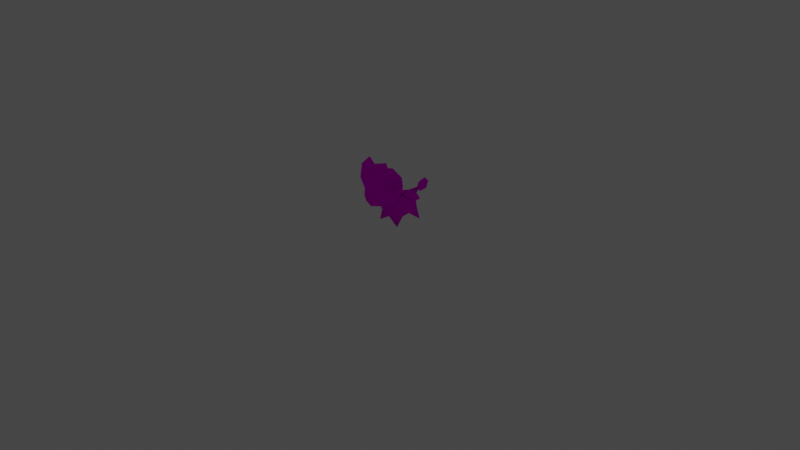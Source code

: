 # Source: rumble-jangmoo.blend  (saved by Blender 3.6.11; exported with 4.5.12 LTS)
import bpy
from mathutils import Matrix  # noqa: F401  (used for matrix-valued properties, if any)

bpy.ops.wm.read_factory_settings(use_empty=True)
scene = bpy.context.scene
scene.name = 'Scene'

# ---- collections
col_collection = bpy.data.collections.new('Collection'); scene.collection.children.link(col_collection)

# ---- images (referenced by path relative to the original .blend; pixels are not part of the script)
import os
ASSET_DIR = os.environ.get("B2B_ASSET_DIR", "")  # directory of the original .blend (textures are referenced by path, not embedded)
HERE = os.path.dirname(os.path.abspath(__file__))  # packed textures are extracted next to this script under _unpacked/

def load_image(name, relpath, width, height, colorspace="sRGB"):
    """Load a texture the original file referenced (path relative to the .blend, or extracted next to this script)."""
    p = next((c for c in (os.path.join(HERE, relpath), os.path.join(ASSET_DIR, relpath)) if relpath and os.path.exists(c)), "")
    if p:
        img = bpy.data.images.load(p, check_existing=True)
        img.name = name
    else:  # same state as the original file: an image datablock whose file is absent (Cycles renders it pink)
        img = bpy.data.images.new(name, width, height)
        img.source = "FILE"
        img.filepath = "//" + (relpath or name)
    img.colorspace_settings.name = colorspace
    return img
img_pii_zyarako_body_c_png = load_image('Pii_ZYARAKO_body_C.png', 'Pii_ZYARAKO_body_C.png', 1024, 1024, 'sRGB')
img_pii_zyarako_eye_c_png = load_image('Pii_ZYARAKO_eye_C.png', 'Pii_ZYARAKO_eye_C.png', 1024, 1024, 'sRGB')

# ---- materials (node trees are filled in below, after node groups)
mat_pii_zyarako_body = bpy.data.materials.new('Pii_ZYARAKO_body')
mat_pii_zyarako_body.surface_render_method = 'BLENDED'
mat_pii_zyarako_body.blend_method = 'BLEND'
mat_pii_zyarako_body.use_transparency_overlap = False
mat_pii_zyarako_body.show_transparent_back = False
mat_pii_zyarako_body.use_transparent_shadow = False
mat_pii_zyarako_body.diffuse_color = (0.942, 0.942, 0.942, 1.0)
mat_pii_zyarako_body.roughness = 0.5528
mat_pii_zyarako_body.specular_intensity = 1.0
mat_pii_zyarako_body.metallic = 1.0
mat_pii_zyarako_eye = bpy.data.materials.new('Pii_ZYARAKO_eye')
mat_pii_zyarako_eye.surface_render_method = 'BLENDED'
mat_pii_zyarako_eye.blend_method = 'BLEND'
mat_pii_zyarako_eye.use_transparency_overlap = False
mat_pii_zyarako_eye.show_transparent_back = False
mat_pii_zyarako_eye.use_transparent_shadow = False
mat_pii_zyarako_eye.diffuse_color = (0.942, 0.942, 0.942, 1.0)
mat_pii_zyarako_eye.roughness = 0.5528
mat_pii_zyarako_eye.specular_intensity = 1.0
mat_pii_zyarako_eye.metallic = 1.0
mat_material = bpy.data.materials.new('Material')
mat_material.alpha_threshold = 0.0
mat_material.use_transparent_shadow = False
mat_material.roughness = 0.5
mat_material.line_color = (0.0, 0.0, 0.0, 1.0)

# ---- material node trees
mat_pii_zyarako_body.use_nodes = True; mat_pii_zyarako_body.node_tree.nodes.clear()
_N = mat_pii_zyarako_body.node_tree.nodes; _L = mat_pii_zyarako_body.node_tree.links
n0 = _N.new('ShaderNodeBsdfPrincipled'); n0.name = 'Principled BSDF'; n0.location = (10, 300)
n0.distribution = 'GGX'
n0.subsurface_method = 'RANDOM_WALK_SKIN'
n0.inputs[2].default_value = 0.0
n0.inputs[3].default_value = 1.45
n0.inputs[13].default_value = 0.0
n0.inputs[27].default_value = (0.0, 0.0, 0.0, 1.0)
n0.inputs[28].default_value = 1.0
n1 = _N.new('ShaderNodeTexImage'); n1.name = 'Image Texture'; n1.location = (-300, 600)
n1.image = img_pii_zyarako_body_c_png
n1.interpolation = 'Closest'
n1.extension = 'MIRROR'
n2 = _N.new('ShaderNodeOutputMaterial'); n2.name = 'Material Output'; n2.location = (300, 300)
_L.new(n0.outputs[0], n2.inputs[0])
_L.new(n1.outputs[0], n0.inputs[0])
n2.is_active_output = True
mat_pii_zyarako_eye.use_nodes = True; mat_pii_zyarako_eye.node_tree.nodes.clear()
_N = mat_pii_zyarako_eye.node_tree.nodes; _L = mat_pii_zyarako_eye.node_tree.links
n0 = _N.new('ShaderNodeBsdfPrincipled'); n0.name = 'Principled BSDF'; n0.location = (10, 300)
n0.distribution = 'GGX'
n0.subsurface_method = 'RANDOM_WALK_SKIN'
n0.inputs[2].default_value = 0.0
n0.inputs[3].default_value = 1.45
n0.inputs[13].default_value = 0.0
n0.inputs[27].default_value = (0.0, 0.0, 0.0, 1.0)
n0.inputs[28].default_value = 1.0
n1 = _N.new('ShaderNodeTexImage'); n1.name = 'Image Texture'; n1.location = (-300, 600)
n1.image = img_pii_zyarako_eye_c_png
n1.interpolation = 'Closest'
n1.extension = 'MIRROR'
n2 = _N.new('ShaderNodeOutputMaterial'); n2.name = 'Material Output'; n2.location = (300, 300)
_L.new(n0.outputs[0], n2.inputs[0])
_L.new(n1.outputs[0], n0.inputs[0])
n2.is_active_output = True
mat_material.use_nodes = True; mat_material.node_tree.nodes.clear()
_N = mat_material.node_tree.nodes; _L = mat_material.node_tree.links
n0 = _N.new('ShaderNodeOutputMaterial'); n0.name = 'Material Output'; n0.location = (300, 300)
n1 = _N.new('ShaderNodeBsdfPrincipled'); n1.name = 'Principled BSDF'; n1.location = (10, 300)
n1.distribution = 'GGX'
n1.subsurface_method = 'RANDOM_WALK_SKIN'
n1.inputs[3].default_value = 1.45
n1.inputs[27].default_value = (0.0, 0.0, 0.0, 1.0)
n1.inputs[28].default_value = 1.0
_L.new(n1.outputs[0], n0.inputs[0])
n0.is_active_output = True

# ---- world
world_world = bpy.data.worlds.new('World'); scene.world = world_world
world_world.use_nodes = True; world_world.node_tree.nodes.clear()
_N = world_world.node_tree.nodes; _L = world_world.node_tree.links
n0 = _N.new('ShaderNodeOutputWorld'); n0.name = 'World Output'; n0.location = (300, 300)
n1 = _N.new('ShaderNodeBackground'); n1.name = 'Background'; n1.location = (10, 300)
n1.inputs[0].default_value = (0.05088, 0.05088, 0.05088, 1.0)
_L.new(n1.outputs[0], n0.inputs[0])
n0.is_active_output = True
world_world.color = (0.05088, 0.05088, 0.05088)
world_world.use_sun_shadow = False
world_world.sun_shadow_jitter_overblur = 0.0

# ---- cameras
cam_camera = bpy.data.cameras.new('Camera')
cam_camera.clip_end = 100.0
cam_camera.ortho_scale = 7.314

# ---- lights
light_light = bpy.data.lights.new('Light', 'POINT')
light_light.transmission_factor = 0.0
light_light.energy = 1000.0
light_light.shadow_soft_size = 0.1
light_light.shadow_maximum_resolution = 0.006
light_light.use_absolute_resolution = True

# ---- meshes
me_merged_001 = bpy.data.meshes.new('merged.001')
me_merged_001.from_pydata([(0.1239, 0.5714, 0.1481), (0.07655, 0.4911, 0.03703), (0.1828, 0.4616, 0.1216), (0.1239, 0.3592, 0.07406), (0.2004, 0.3579, 0.208), (0.2004, 0.4891, 0.2537), (0.113, 0.2669, 0.1762), (0.1147, 0.2859, 0.3326), (0.0, 0.237, 0.2477), (0.0, 0.2776, 0.09694), (1.51e-09, 0.265, 0.3799), (1.861e-17, 0.3884, 0.02031), (0.0, 0.2776, 0.09694), (1.51e-09, 0.582, 0.08783), (0.0, 0.621, 0.2167), (0.113, 0.5801, 0.2855), (0.07591, 0.4918, 0.3762), (0.0, 0.2776, 0.09694), (0.0, 0.237, 0.2477), (0.0, 0.5647, 0.3515), (0.0, 0.621, 0.2167), (0.0, 0.5647, 0.3515), (0.113, 0.5801, 0.2855), (1.861e-17, 0.4623, 0.4034), (0.0, 0.5647, 0.3515), (0.07655, 0.3653, 0.3979), (0.0, 0.237, 0.2477), (-0.1147, 0.2859, 0.3326), (1.51e-09, 0.265, 0.3799), (-0.113, 0.2669, 0.1762), (-0.2004, 0.3579, 0.208), (-0.1239, 0.3592, 0.07406), (0.0, 0.2776, 0.09694), (-0.1828, 0.4616, 0.1216), (-0.07655, 0.4911, 0.03703), (1.861e-17, 0.3884, 0.02031), (0.0, 0.2776, 0.09694), (-0.1239, 0.5714, 0.1481), (1.51e-09, 0.582, 0.08783), (0.0, 0.621, 0.2167), (-0.2004, 0.4891, 0.2537), (-0.113, 0.5801, 0.2855), (-0.07591, 0.4918, 0.3762), (-0.07655, 0.3653, 0.3979), (1.861e-17, 0.4623, 0.4034), (0.0, 0.5647, 0.3515), (0.0, 0.621, 0.2167), (0.0, 0.5647, 0.3515), (-0.113, 0.5801, 0.2855), (0.0, 0.5647, 0.3515), (0.0, 0.621, 0.2167), (-0.113, 0.5801, 0.2855), (0.07655, 0.3653, 0.3979), (1.51e-09, 0.265, 0.3799), (0.0, 0.3452, 0.4415), (0.1147, 0.2859, 0.3326), (1.861e-17, 0.4623, 0.4034), (1.51e-09, 0.265, 0.3799), (-0.07655, 0.3653, 0.3979), (0.0, 0.3452, 0.4415), (-0.1147, 0.2859, 0.3326), (1.861e-17, 0.4623, 0.4034), (0.0, 0.237, 0.2477), (0.0, 0.2776, 0.09694), (0.07655, 0.4911, 0.03703), (-0.07655, 0.4911, 0.03703), (1.861e-17, 0.3884, 0.02031), (1.51e-09, 0.582, 0.08783), (0.113, 0.5801, 0.2855), (0.0, 0.621, 0.2167), (-2.842e-15, 0.363, 0.4082), (2.897e-08, 0.7011, 0.3254), (-0.02975, 0.4048, 0.4078), (2.897e-08, 0.7011, 0.3254), (-0.1684, 0.5174, 0.3645), (-0.1201, 0.7327, 0.2812), (0.02975, 0.4048, 0.4078), (-0.1993, 0.6422, 0.3162), (-0.1201, 0.7327, 0.2812), (0.02975, 0.4048, 0.4078), (0.1684, 0.5174, 0.3645), (0.1201, 0.7327, 0.2812), (0.1684, 0.5174, 0.3645), (0.1993, 0.6422, 0.3162), (-0.1201, 0.7327, 0.2812), (2.897e-08, 0.5941, 0.3949), (-0.1993, 0.6422, 0.3162), (-0.1684, 0.5174, 0.3645), (-0.02975, 0.4048, 0.4078), (-2.842e-15, 0.363, 0.4082), (2.897e-08, 0.7011, 0.3254), (-2.842e-15, 0.363, 0.4082), (2.897e-08, 0.5941, 0.3949), (0.02975, 0.4048, 0.4078), (0.1684, 0.5174, 0.3645), (0.1993, 0.6422, 0.3162), (0.1201, 0.7327, 0.2812), (2.897e-08, 0.7011, 0.3254), (0.2109, 0.4983, 0.2269), (0.1688, 0.4708, 0.2661), (0.2368, 0.5028, 0.2811), (0.1688, 0.4708, 0.2661), (0.1854, 0.5322, 0.2697), (0.2577, 0.5818, 0.231), (0.1688, 0.4708, 0.2661), (0.2577, 0.5818, 0.231), (0.2577, 0.5818, 0.231), (0.2109, 0.4983, 0.2269), (0.2044, 0.4706, 0.2334), (0.1712, 0.473, 0.2663), (0.2273, 0.4723, 0.2713), (0.2026, 0.5069, 0.2588), (0.2629, 0.5084, 0.2223), (0.2273, 0.4723, 0.2713), (-0.2109, 0.4983, 0.2269), (-0.2368, 0.5028, 0.2811), (-0.1688, 0.4708, 0.2661), (-0.1688, 0.4708, 0.2661), (-0.1854, 0.5322, 0.2697), (-0.2577, 0.5818, 0.231), (-0.1688, 0.4708, 0.2661), (-0.2577, 0.5818, 0.231), (-0.2109, 0.4983, 0.2269), (-0.2577, 0.5818, 0.231), (-0.2044, 0.4706, 0.2334), (-0.2273, 0.4723, 0.2713), (-0.1712, 0.473, 0.2663), (-0.2026, 0.5069, 0.2588), (-0.2629, 0.5084, 0.2223), (-0.2273, 0.4723, 0.2713), (0.0, 0.08539, -0.1464), (0.0, 0.1322, -0.1883), (-0.1386, -4.133e-05, -0.1535), (-0.1274, 0.1454, -0.1225), (-1.92e-24, 0.07601, -0.05329), (-0.1147, 0.09873, -0.03665), (-0.1386, -4.133e-05, -0.1535), (-0.1274, 0.1454, -0.1225), (-0.1147, 0.09873, -0.03665), (-0.1255, -4.133e-05, 0.1481), (-0.1054, 0.1454, 0.1274), (0.0, 0.08499, 0.1483), (-3.839e-24, 0.06662, 0.008526), (-0.1147, 0.08358, 0.06206), (0.0, 0.08499, 0.1483), (-3.839e-24, 0.06662, 0.008526), (0.1255, -4.133e-05, 0.1481), (0.0, 0.08499, 0.1483), (0.0, 0.08499, 0.1483), (0.1054, 0.1454, 0.1274), (-3.839e-24, 0.06662, 0.008526), (0.1147, 0.08358, 0.06206), (0.1147, 0.09873, -0.03665), (-1.92e-24, 0.07601, -0.05329), (0.1255, -4.133e-05, 0.1481), (0.1147, 0.08358, 0.06206), (-0.1255, -4.133e-05, 0.1481), (-0.1147, 0.08358, 0.06206), (-1.92e-24, 0.07601, -0.05329), (-0.1147, 0.09873, -0.03665), (-0.1054, 0.1454, 0.1274), (0.0, 0.1561, 0.1826), (0.0, 0.08499, 0.1483), (-0.1274, 0.1454, -0.1225), (-0.1147, 0.08358, 0.06206), (-0.1147, 0.09873, -0.03665), (-3.839e-24, 0.06662, 0.008526), (-0.1147, 0.09873, -0.03665), (0.0, 0.08499, 0.1483), (0.0, 0.1561, 0.1826), (0.1054, 0.1454, 0.1274), (0.1274, 0.1454, -0.1225), (0.1147, 0.09873, -0.03665), (0.1147, 0.08358, 0.06206), (-3.839e-24, 0.06662, 0.008526), (0.1147, 0.09873, -0.03665), (0.1274, 0.1454, -0.1225), (0.1386, -4.133e-05, -0.1535), (0.1147, 0.09873, -0.03665), (0.1274, 0.1454, -0.1225), (0.0, 0.1322, -0.1883), (0.1386, -4.133e-05, -0.1535), (0.0, 0.08539, -0.1464), (-1.92e-24, 0.07601, -0.05329), (0.1147, 0.09873, -0.03665), (-0.1205, 0.2158, -0.1021), (-0.1274, 0.1454, -0.1225), (-0.06023, 0.245, -0.1652), (0.0, 0.1322, -0.1883), (0.0, 0.2766, -0.2893), (-0.09158, 0.2158, 0.1239), (-0.1054, 0.1454, 0.1274), (0.0, 0.2266, 0.1845), (0.0, 0.1561, 0.1826), (0.0, 0.1322, -0.1883), (0.06023, 0.245, -0.1652), (0.1274, 0.1454, -0.1225), (0.1205, 0.2158, -0.1021), (0.1054, 0.1454, 0.1274), (0.09158, 0.2158, 0.1239), (0.0, 0.1561, 0.1826), (0.0, 0.2266, 0.1845), (-0.1386, -4.133e-05, -0.1535), (-1.92e-24, 0.07601, -0.05329), (0.0, 0.08539, -0.1464), (-1.92e-24, 0.07601, -0.05329), (0.1386, -4.133e-05, -0.1535), (0.0, 0.2766, -0.2893), (0.0, 0.2353, -0.009616), (-0.06023, 0.245, -0.1652), (-0.1205, 0.2158, -0.1021), (-0.09158, 0.2158, 0.1239), (0.0, 0.2814, 0.1646), (0.0, 0.2814, 0.1646), (0.0, 0.2266, 0.1845), (0.0, 0.2266, 0.1845), (0.0, 0.2814, 0.1646), (0.09158, 0.2158, 0.1239), (0.0, 0.2814, 0.1646), (0.0, 0.2353, -0.009616), (0.0, 0.2766, -0.2893), (0.06023, 0.245, -0.1652), (0.1205, 0.2158, -0.1021), (0.09158, 0.2158, 0.1239), (0.0, 0.2979, -0.4095), (0.0, 0.3534, -0.3536), (-0.02276, 0.2802, -0.3246), (0.0, 0.3272, -0.2704), (0.0, 0.2624, -0.2396), (0.0, 0.2154, -0.2938), (0.0, 0.2247, -0.3805), (0.0, 0.2154, -0.2938), (0.02276, 0.2802, -0.3246), (0.0, 0.2247, -0.3805), (0.0, 0.2979, -0.4095), (0.0, 0.3534, -0.3536), (0.0, 0.3272, -0.2704), (0.0, 0.2624, -0.2396), (-0.02496, 0.1902, 0.1878), (5.923e-34, 0.2321, 0.1676), (5.923e-34, 0.2089, 0.2267), (5.923e-34, 0.2321, 0.1676), (0.02496, 0.1902, 0.1878), (5.923e-34, 0.1297, 0.2327), (5.923e-34, 0.2321, 0.1676), (5.923e-34, 0.1297, 0.2327), (5.923e-34, 0.1297, 0.2327), (-0.02496, 0.1902, 0.1878), (-0.01354, 0.2162, 0.1994), (-1.577e-18, 0.2393, 0.1669), (-1.577e-18, 0.2424, 0.218), (-1.577e-18, 0.2393, 0.1669), (0.01354, 0.2162, 0.1994), (-0.01354, 0.2162, 0.1994), (-1.577e-18, 0.1882, 0.2573), (-1.577e-18, 0.1882, 0.2573), (-1.577e-18, 0.1882, 0.2573), (-0.01354, 0.2162, 0.1994), (0.1379, 0.2216, -0.1607), (0.1408, 0.2195, -0.08315), (0.07651, 0.2607, -0.1067), (0.06491, 0.2435, -0.04134), (0.003222, 0.2636, -0.05317), (0.009039, 0.2627, -0.1189), (0.06687, 0.231, -0.1071), (0.06777, 0.2446, -0.1845), (0.1379, 0.2216, -0.1607), (0.1408, 0.2195, -0.08315), (0.06491, 0.2435, -0.04134), (0.003222, 0.2636, -0.05317), (0.009039, 0.2627, -0.1189), (0.07651, 0.2607, -0.1067), (0.003222, 0.2636, -0.05317), (0.06777, 0.2446, -0.1845), (0.1379, 0.2216, -0.1607), (0.1911, 0.1767, -0.01013), (0.1075, 0.2062, 0.00238), (0.1597, 0.1913, 0.0593), (0.08035, 0.2335, 0.05734), (0.03576, 0.2584, 0.01556), (0.06904, 0.2423, -0.03909), (0.1449, 0.2028, -0.06672), (0.06904, 0.2423, -0.03909), (0.1449, 0.2028, -0.06672), (0.1218, 0.2331, 0.003163), (0.1911, 0.1767, -0.01013), (0.03576, 0.2584, 0.01556), (0.1911, 0.1767, -0.01013), (0.1597, 0.1913, 0.0593), (0.1218, 0.2331, 0.003163), (0.08035, 0.2335, 0.05734), (0.03576, 0.2584, 0.01556), (0.1878, 0.1402, 0.1362), (0.1165, 0.1898, 0.1145), (0.1322, 0.1612, 0.186), (0.07391, 0.2222, 0.155), (0.06008, 0.2584, 0.1016), (0.1103, 0.2353, 0.06549), (0.1797, 0.1783, 0.06905), (0.1103, 0.2353, 0.06549), (0.1797, 0.1783, 0.06905), (0.1341, 0.2119, 0.1249), (0.1878, 0.1402, 0.1362), (0.06008, 0.2584, 0.1016), (0.1878, 0.1402, 0.1362), (0.1322, 0.1612, 0.186), (0.1341, 0.2119, 0.1249), (0.07391, 0.2222, 0.155), (0.06008, 0.2584, 0.1016), (-0.1379, 0.2216, -0.1607), (-0.07651, 0.2607, -0.1067), (-0.1408, 0.2195, -0.08315), (-0.06491, 0.2435, -0.04134), (-0.003222, 0.2636, -0.05317), (-0.009039, 0.2627, -0.1189), (-0.06777, 0.2446, -0.1845), (-0.06687, 0.231, -0.1071), (-0.1379, 0.2216, -0.1607), (-0.1408, 0.2195, -0.08315), (-0.06491, 0.2435, -0.04134), (-0.003222, 0.2636, -0.05317), (-0.009039, 0.2627, -0.1189), (-0.003222, 0.2636, -0.05317), (-0.07651, 0.2607, -0.1067), (-0.06777, 0.2446, -0.1845), (-0.1379, 0.2216, -0.1607), (-0.1911, 0.1767, -0.01013), (-0.1597, 0.1913, 0.0593), (-0.1075, 0.2062, 0.00238), (-0.08035, 0.2335, 0.05734), (-0.03576, 0.2584, 0.01556), (-0.06904, 0.2423, -0.03909), (-0.1449, 0.2028, -0.06672), (-0.06904, 0.2423, -0.03909), (-0.1218, 0.2331, 0.003163), (-0.1449, 0.2028, -0.06672), (-0.1911, 0.1767, -0.01013), (-0.03576, 0.2584, 0.01556), (-0.1911, 0.1767, -0.01013), (-0.1218, 0.2331, 0.003163), (-0.1597, 0.1913, 0.0593), (-0.08035, 0.2335, 0.05734), (-0.03576, 0.2584, 0.01556), (-0.1878, 0.1402, 0.1362), (-0.1322, 0.1612, 0.186), (-0.1165, 0.1898, 0.1145), (-0.07391, 0.2222, 0.155), (-0.06008, 0.2584, 0.1016), (-0.1103, 0.2353, 0.06549), (-0.1797, 0.1783, 0.06905), (-0.1103, 0.2353, 0.06549), (-0.1341, 0.2119, 0.1249), (-0.1797, 0.1783, 0.06905), (-0.1878, 0.1402, 0.1362), (-0.06008, 0.2584, 0.1016), (-0.1878, 0.1402, 0.1362), (-0.1341, 0.2119, 0.1249), (-0.1322, 0.1612, 0.186), (-0.07391, 0.2222, 0.155), (-0.06008, 0.2584, 0.1016), (0.2004, 0.3579, 0.208), (0.1147, 0.2859, 0.3326), (0.1361, 0.3854, 0.3402), (0.07655, 0.3653, 0.3979), (0.07591, 0.4918, 0.3762), (0.2004, 0.4891, 0.2537), (-0.07591, 0.4918, 0.3762), (-0.07655, 0.3653, 0.3979), (-0.1361, 0.3854, 0.3402), (-0.1147, 0.2859, 0.3326), (-0.2004, 0.3579, 0.208), (-0.2004, 0.4891, 0.2537)], [], [(2, 1, 0), (3, 1, 2), (3, 2, 4), (2, 0, 5), (2, 5, 4), (6, 3, 4), (7, 6, 4), (7, 8, 6), (6, 9, 3), (10, 8, 7), (11, 1, 3), (12, 11, 3), (13, 0, 1), (13, 14, 0), (0, 15, 5), (15, 16, 5), (6, 18, 17), (15, 20, 19), (22, 21, 16), (24, 23, 16), (23, 25, 16), (28, 27, 26), (27, 29, 26), (27, 30, 29), (29, 30, 31), (29, 31, 32), (33, 31, 30), (33, 34, 31), (35, 31, 34), (36, 31, 35), (37, 34, 33), (34, 37, 38), (38, 37, 39), (37, 33, 40), (33, 30, 40), (41, 37, 40), (42, 41, 40), (44, 42, 43), (45, 42, 44), (41, 47, 46), (42, 49, 48), (51, 50, 37), (54, 53, 52), (53, 55, 52), (56, 54, 52), (59, 58, 57), (58, 60, 57), (61, 58, 59), (29, 63, 62), (66, 65, 64), (65, 67, 64), (0, 69, 68), (72, 71, 70), (74, 73, 72), (74, 75, 73), (73, 76, 70), (78, 74, 77), (71, 80, 79), (81, 80, 71), (83, 82, 81), (86, 85, 84), (86, 87, 85), (88, 85, 87), (88, 89, 85), (84, 85, 90), (93, 92, 91), (93, 94, 92), (95, 92, 94), (95, 96, 92), (97, 92, 96), (100, 99, 98), (100, 102, 101), (98, 102, 103), (98, 104, 102), (100, 105, 102), (107, 106, 100), (110, 109, 108), (110, 111, 109), (108, 109, 111), (108, 111, 112), (110, 112, 111), (108, 112, 113), (116, 115, 114), (118, 115, 117), (118, 114, 119), (120, 114, 118), (121, 115, 118), (123, 122, 115), (126, 125, 124), (127, 125, 126), (126, 124, 127), (127, 124, 128), (128, 125, 127), (128, 124, 129), (132, 131, 130), (132, 133, 131), (135, 132, 134), (138, 137, 136), (141, 140, 139), (143, 142, 139), (139, 145, 144), (147, 145, 146), (149, 148, 146), (151, 146, 150), (150, 153, 152), (155, 149, 154), (157, 156, 140), (142, 159, 158), (162, 161, 160), (164, 160, 163), (165, 164, 163), (167, 166, 164), (170, 169, 168), (172, 171, 170), (173, 172, 170), (175, 173, 174), (178, 177, 176), (181, 180, 179), (181, 182, 180), (181, 184, 183), (187, 186, 185), (187, 188, 186), (187, 189, 188), (190, 185, 186), (191, 190, 186), (192, 190, 191), (193, 192, 191), (189, 195, 194), (194, 195, 196), (196, 195, 197), (196, 197, 198), (197, 199, 198), (198, 199, 200), (199, 201, 200), (204, 203, 202), (206, 205, 204), (209, 208, 207), (209, 210, 208), (210, 211, 208), (208, 211, 212), (214, 213, 211), (217, 216, 215), (217, 219, 218), (219, 221, 220), (219, 222, 221), (222, 219, 223), (226, 225, 224), (227, 225, 226), (228, 227, 226), (228, 226, 229), (226, 224, 230), (226, 230, 229), (233, 232, 231), (234, 232, 233), (235, 232, 234), (236, 232, 235), (237, 232, 236), (231, 232, 237), (240, 239, 238), (240, 242, 241), (238, 242, 243), (238, 244, 242), (240, 245, 242), (247, 246, 240), (250, 249, 248), (250, 252, 251), (253, 251, 252), (253, 252, 254), (250, 255, 252), (257, 256, 250), (260, 259, 258), (261, 259, 260), (262, 261, 260), (265, 264, 263), (266, 264, 265), (267, 264, 266), (268, 264, 267), (269, 264, 268), (263, 264, 269), (272, 271, 270), (271, 273, 270), (271, 274, 273), (277, 276, 275), (277, 278, 276), (278, 279, 276), (276, 279, 280), (275, 276, 281), (281, 276, 280), (284, 283, 282), (284, 285, 283), (284, 282, 286), (289, 288, 287), (289, 290, 288), (289, 291, 290), (294, 293, 292), (294, 295, 293), (295, 296, 293), (293, 296, 297), (292, 293, 298), (298, 293, 297), (301, 300, 299), (301, 302, 300), (301, 299, 303), (306, 305, 304), (306, 307, 305), (306, 308, 307), (311, 310, 309), (311, 312, 310), (312, 313, 310), (316, 315, 314), (316, 317, 315), (316, 318, 317), (316, 319, 318), (316, 320, 319), (316, 314, 320), (323, 322, 321), (324, 323, 321), (325, 323, 324), (328, 327, 326), (329, 327, 328), (330, 329, 328), (330, 328, 331), (328, 326, 332), (328, 332, 331), (335, 334, 333), (336, 334, 335), (333, 334, 337), (340, 339, 338), (341, 339, 340), (342, 339, 341), (345, 344, 343), (346, 344, 345), (347, 346, 345), (347, 345, 348), (345, 343, 349), (345, 349, 348), (352, 351, 350), (353, 351, 352), (350, 351, 354), (357, 356, 355), (358, 356, 357), (359, 356, 358), (362, 361, 360), (363, 361, 362), (363, 362, 364), (362, 360, 365), (362, 365, 364), (368, 367, 366), (369, 367, 368), (369, 368, 370), (368, 366, 371), (368, 371, 370)])
me_merged_001.polygons.foreach_set('use_smooth', [True] * 252)
me_merged_001.polygons.foreach_set('material_index', [0, 0, 0, 0, 0, 0, 0, 0, 0, 0, 0, 0, 0, 0, 0, 0, 0, 0, 0, 0, 0, 0, 0, 0, 0, 0, 0, 0, 0, 0, 0, 0, 0, 0, 0, 0, 0, 0, 0, 0, 0, 0, 0, 0, 0, 0, 0, 0, 0, 0, 0, 0, 0, 0, 0, 0, 0, 0, 0, 0, 0, 0, 0, 0, 0, 0, 0, 0, 0, 0, 0, 0, 0, 0, 0, 0, 0, 0, 0, 0, 0, 0, 0, 0, 0, 0, 0, 0, 0, 0, 0, 0, 0, 0, 0, 0, 0, 0, 0, 0, 0, 0, 0, 0, 0, 0, 0, 0, 0, 0, 0, 0, 0, 0, 0, 0, 0, 0, 0, 0, 0, 0, 0, 0, 0, 0, 0, 0, 0, 0, 0, 0, 0, 0, 0, 0, 0, 0, 0, 0, 0, 0, 0, 0, 0, 0, 0, 0, 0, 0, 0, 0, 0, 0, 0, 0, 0, 0, 0, 0, 0, 0, 0, 0, 0, 0, 0, 0, 0, 0, 0, 0, 0, 0, 0, 0, 0, 0, 0, 0, 0, 0, 0, 0, 0, 0, 0, 0, 0, 0, 0, 0, 0, 0, 0, 0, 0, 0, 0, 0, 0, 0, 0, 0, 0, 0, 0, 0, 0, 0, 0, 0, 0, 0, 0, 0, 0, 0, 0, 0, 0, 0, 0, 0, 0, 0, 0, 0, 0, 0, 0, 0, 0, 0, 0, 0, 0, 0, 0, 0, 0, 0, 1, 1, 1, 1, 1, 1, 1, 1, 1, 1])
_uv = me_merged_001.uv_layers.new(name='UV0')
_uv.uv.foreach_set('vector', [0.8066, 0.9109, 0.8166, 0.9109, 0.8079, 0.936, 0.8079, 0.8858, 0.8166, 0.9109, 0.8066, 0.9109, 0.8079, 0.8858, 0.8066, 0.9109, 0.7937, 0.8954, 0.8066, 0.9109, 0.8079, 0.936, 0.7937, 0.9264, 0.8066, 0.9109, 0.7937, 0.9264, 0.7937, 0.8954, 0.7937, 0.8739, 0.8079, 0.8858, 0.7937, 0.8954, 0.778, 0.8894, 0.7937, 0.8739, 0.7937, 0.8954, 0.778, 0.8894, 0.785, 0.8703, 0.7937, 0.8739, 0.7937, 0.8739, 0.8025, 0.8703, 0.8079, 0.8858, 0.7722, 0.8884, 0.785, 0.8703, 0.778, 0.8894, 0.8146, 0.888, 0.8166, 0.9109, 0.8079, 0.8858, 0.8025, 0.8703, 0.8146, 0.888, 0.8079, 0.8858, 0.8146, 0.9338, 0.8079, 0.936, 0.8166, 0.9109, 0.8146, 0.9338, 0.8025, 0.9514, 0.8079, 0.936, 0.8079, 0.936, 0.7937, 0.9479, 0.7937, 0.9264, 0.7937, 0.9479, 0.7809, 0.9359, 0.7937, 0.9264, 0.7937, 0.8739, 0.785, 0.8703, 0.8025, 0.8703, 0.7937, 0.9479, 0.8025, 0.9514, 0.7862, 0.9495, 0.7937, 0.9479, 0.7862, 0.9495, 0.7809, 0.9359, 0.7862, 0.9495, 0.777, 0.9317, 0.7809, 0.9359, 0.777, 0.9317, 0.774, 0.9109, 0.7809, 0.9359, 0.7722, 0.8884, 0.778, 0.8894, 0.785, 0.8703, 0.778, 0.8894, 0.7937, 0.8739, 0.785, 0.8703, 0.778, 0.8894, 0.7937, 0.8954, 0.7937, 0.8739, 0.7937, 0.8739, 0.7937, 0.8954, 0.8079, 0.8858, 0.7937, 0.8739, 0.8079, 0.8858, 0.8025, 0.8703, 0.8066, 0.9109, 0.8079, 0.8858, 0.7937, 0.8954, 0.8066, 0.9109, 0.8166, 0.9109, 0.8079, 0.8858, 0.8146, 0.888, 0.8079, 0.8858, 0.8166, 0.9109, 0.8025, 0.8703, 0.8079, 0.8858, 0.8146, 0.888, 0.8079, 0.936, 0.8166, 0.9109, 0.8066, 0.9109, 0.8166, 0.9109, 0.8079, 0.936, 0.8146, 0.9338, 0.8146, 0.9338, 0.8079, 0.936, 0.8025, 0.9514, 0.8079, 0.936, 0.8066, 0.9109, 0.7937, 0.9264, 0.8066, 0.9109, 0.7937, 0.8954, 0.7937, 0.9264, 0.7937, 0.9479, 0.8079, 0.936, 0.7937, 0.9264, 0.7809, 0.9359, 0.7937, 0.9479, 0.7937, 0.9264, 0.777, 0.9317, 0.7809, 0.9359, 0.774, 0.9109, 0.7862, 0.9495, 0.7809, 0.9359, 0.777, 0.9317, 0.7937, 0.9479, 0.7862, 0.9495, 0.8025, 0.9514, 0.7809, 0.9359, 0.7862, 0.9495, 0.7937, 0.9479, 0.7937, 0.9479, 0.8025, 0.9514, 0.8079, 0.936, 0.5739, 0.2344, 0.5739, 0.02591, 0.6696, 0.2601, 0.5739, 0.02591, 0.7173, 0.02113, 0.6696, 0.2601, 0.5739, 0.4943, 0.5739, 0.2344, 0.6696, 0.2601, 0.5739, 0.2344, 0.6696, 0.2601, 0.5739, 0.02591, 0.6696, 0.2601, 0.7173, 0.02113, 0.5739, 0.02591, 0.5739, 0.4943, 0.6696, 0.2601, 0.5739, 0.2344, 0.7937, 0.8739, 0.8025, 0.8703, 0.785, 0.8703, 0.8146, 0.888, 0.8166, 0.9109, 0.8166, 0.9109, 0.8166, 0.9109, 0.8146, 0.9338, 0.8166, 0.9109, 0.8079, 0.936, 0.8025, 0.9514, 0.7937, 0.9479, 0.9328, 0.569, 0.9383, 0.6791, 0.9383, 0.5541, 0.9078, 0.6119, 0.9383, 0.6791, 0.9328, 0.569, 0.9078, 0.6119, 0.9165, 0.6955, 0.9383, 0.6791, 0.9383, 0.6791, 0.9438, 0.569, 0.9383, 0.5541, 0.9165, 0.6955, 0.9078, 0.6119, 0.9022, 0.6604, 0.9383, 0.6791, 0.9688, 0.6119, 0.9435, 0.5689, 0.96, 0.6955, 0.9688, 0.6119, 0.9383, 0.6791, 0.9744, 0.6604, 0.9688, 0.6119, 0.96, 0.6955, 0.1303, 0.5149, 0.2131, 0.01665, 0.00904, 0.3168, 0.1303, 0.5149, 0.2976, 0.4376, 0.2131, 0.01665, 0.4462, 0.087, 0.2131, 0.01665, 0.2976, 0.4376, 0.4462, 0.087, 0.4971, 0.08134, 0.2131, 0.01665, 0.00904, 0.3168, 0.2131, 0.01665, 0.06584, 0.01665, 0.4462, 0.087, 0.2131, 0.01665, 0.4971, 0.08134, 0.4462, 0.087, 0.2976, 0.4376, 0.2131, 0.01665, 0.1303, 0.5149, 0.2131, 0.01665, 0.2976, 0.4376, 0.1303, 0.5149, 0.00904, 0.3168, 0.2131, 0.01665, 0.06584, 0.01665, 0.2131, 0.01665, 0.00904, 0.3168, 0.8402, 0.8322, 0.8151, 0.8001, 0.831, 0.8173, 0.8402, 0.8322, 0.8194, 0.8485, 0.8151, 0.8001, 0.831, 0.8173, 0.8194, 0.8485, 0.8461, 0.8848, 0.831, 0.8173, 0.8151, 0.8001, 0.8194, 0.8485, 0.8402, 0.8322, 0.8461, 0.8848, 0.8194, 0.8485, 0.831, 0.8173, 0.8461, 0.8848, 0.8402, 0.8322, 0.8392, 0.8032, 0.8137, 0.8023, 0.8288, 0.7904, 0.8392, 0.8032, 0.828, 0.8291, 0.8137, 0.8023, 0.8288, 0.7904, 0.8137, 0.8023, 0.828, 0.8291, 0.8288, 0.7904, 0.828, 0.8291, 0.8553, 0.8194, 0.8392, 0.8032, 0.8553, 0.8194, 0.828, 0.8291, 0.8288, 0.7904, 0.8553, 0.8194, 0.8392, 0.8032, 0.8151, 0.8001, 0.8402, 0.8322, 0.831, 0.8173, 0.8194, 0.8485, 0.8402, 0.8322, 0.8151, 0.8001, 0.8194, 0.8485, 0.831, 0.8173, 0.8461, 0.8848, 0.8151, 0.8001, 0.831, 0.8173, 0.8194, 0.8485, 0.8461, 0.8848, 0.8402, 0.8322, 0.8194, 0.8485, 0.8461, 0.8848, 0.831, 0.8173, 0.8402, 0.8322, 0.8137, 0.8023, 0.8392, 0.8032, 0.8288, 0.7904, 0.828, 0.8291, 0.8392, 0.8032, 0.8137, 0.8023, 0.8137, 0.8023, 0.8288, 0.7904, 0.828, 0.8291, 0.828, 0.8291, 0.8288, 0.7904, 0.8553, 0.8194, 0.8553, 0.8194, 0.8392, 0.8032, 0.828, 0.8291, 0.8553, 0.8194, 0.8288, 0.7904, 0.8392, 0.8032, 0.9782, 0.01851, 0.7979, 0.3626, 0.7979, 0.2407, 0.9782, 0.01851, 0.9918, 0.4096, 0.7979, 0.3626, 0.9753, 0.2202, 0.9782, 0.01851, 0.7979, 0.2163, 0.9753, 0.2202, 0.9918, 0.4096, 0.9782, 0.01851, 0.7979, 0.2397, 0.9781, 0.4096, 0.9612, 0.01851, 0.9753, 0.236, 0.7979, 0.1919, 0.9612, 0.01851, 0.9612, 0.01851, 0.7979, 0.1919, 0.7979, 0.2397, 0.7979, 0.2397, 0.7979, 0.1919, 0.9612, 0.01851, 0.9781, 0.4096, 0.7979, 0.2397, 0.9612, 0.01851, 0.9753, 0.236, 0.9612, 0.01851, 0.7979, 0.1919, 0.7979, 0.1919, 0.7979, 0.2163, 0.9753, 0.2202, 0.9753, 0.236, 0.9781, 0.4096, 0.9612, 0.01851, 0.9753, 0.236, 0.9612, 0.01851, 0.9781, 0.4096, 0.7979, 0.1919, 0.9753, 0.2202, 0.7979, 0.2163, 0.6601, 0.5358, 0.6539, 0.5617, 0.6654, 0.5596, 0.6759, 0.5353, 0.6654, 0.5596, 0.7095, 0.5596, 0.6938, 0.5331, 0.6759, 0.5353, 0.7095, 0.5596, 0.6938, 0.5331, 0.6856, 0.5291, 0.6759, 0.5353, 0.6654, 0.5596, 0.6539, 0.5617, 0.6601, 0.5358, 0.6938, 0.5331, 0.7095, 0.5596, 0.6654, 0.5596, 0.6759, 0.5353, 0.6938, 0.5331, 0.6654, 0.5596, 0.6938, 0.5331, 0.6759, 0.5353, 0.6856, 0.5291, 0.9753, 0.2202, 0.9782, 0.01851, 0.9918, 0.4096, 0.9782, 0.01851, 0.7979, 0.3626, 0.9918, 0.4096, 0.9782, 0.01851, 0.7979, 0.2407, 0.7979, 0.3626, 0.9782, 0.01851, 0.9753, 0.2202, 0.7979, 0.2163, 0.649, 0.831, 0.5714, 0.5981, 0.5465, 0.7663, 0.649, 0.831, 0.7273, 0.7102, 0.5714, 0.5981, 0.649, 0.831, 0.7273, 0.8911, 0.7273, 0.7102, 0.288, 0.7635, 0.5465, 0.7663, 0.5714, 0.5981, 0.3097, 0.5906, 0.288, 0.7635, 0.5714, 0.5981, 0.1647, 0.7889, 0.288, 0.7635, 0.3097, 0.5906, 0.162, 0.6374, 0.1647, 0.7889, 0.3097, 0.5906, 0.7273, 0.8911, 0.649, 0.831, 0.7273, 0.7102, 0.7273, 0.7102, 0.649, 0.831, 0.5714, 0.5981, 0.5714, 0.5981, 0.649, 0.831, 0.5465, 0.7663, 0.5714, 0.5981, 0.5465, 0.7663, 0.3097, 0.5906, 0.5465, 0.7663, 0.288, 0.7635, 0.3097, 0.5906, 0.3097, 0.5906, 0.288, 0.7635, 0.162, 0.6374, 0.288, 0.7635, 0.1647, 0.7889, 0.162, 0.6374, 0.7979, 0.2407, 0.7979, 0.2163, 0.9782, 0.01851, 0.9782, 0.01851, 0.7979, 0.2163, 0.7979, 0.2407, 0.8425, 0.9633, 0.8261, 0.9613, 0.8556, 0.97, 0.8425, 0.9633, 0.8358, 0.9594, 0.8261, 0.9613, 0.8358, 0.9594, 0.812, 0.9592, 0.8261, 0.9613, 0.8261, 0.9613, 0.812, 0.9592, 0.8072, 0.9708, 0.8055, 0.9594, 0.8072, 0.9708, 0.812, 0.9592, 0.8118, 0.9583, 0.8072, 0.9708, 0.8055, 0.9594, 0.8118, 0.9583, 0.8261, 0.9613, 0.8072, 0.9708, 0.8261, 0.9613, 0.8425, 0.9633, 0.8556, 0.97, 0.8261, 0.9613, 0.8358, 0.9594, 0.8425, 0.9633, 0.8358, 0.9594, 0.8261, 0.9613, 0.8119, 0.9594, 0.9379, 0.8669, 0.9517, 0.9365, 0.9782, 0.8838, 0.9121, 0.9116, 0.9517, 0.9365, 0.9379, 0.8669, 0.8975, 0.85, 0.9121, 0.9116, 0.9379, 0.8669, 0.8975, 0.85, 0.9379, 0.8669, 0.9232, 0.8053, 0.9379, 0.8669, 0.9782, 0.8838, 0.9644, 0.8142, 0.9379, 0.8669, 0.9644, 0.8142, 0.9232, 0.8053, 0.9644, 0.8142, 0.9379, 0.8669, 0.9232, 0.8053, 0.9782, 0.8838, 0.9379, 0.8669, 0.9644, 0.8142, 0.9517, 0.9365, 0.9379, 0.8669, 0.9782, 0.8838, 0.9121, 0.9116, 0.9379, 0.8669, 0.9517, 0.9365, 0.8975, 0.85, 0.9379, 0.8669, 0.9121, 0.9116, 0.9232, 0.8053, 0.9379, 0.8669, 0.8975, 0.85, 0.8243, 0.613, 0.7786, 0.5546, 0.8074, 0.5859, 0.8243, 0.613, 0.7863, 0.6428, 0.7786, 0.5546, 0.8074, 0.5859, 0.7863, 0.6428, 0.835, 0.7087, 0.8074, 0.5859, 0.7786, 0.5546, 0.7863, 0.6428, 0.8243, 0.613, 0.835, 0.7087, 0.7863, 0.6428, 0.8074, 0.5859, 0.835, 0.7087, 0.8243, 0.613, 0.8243, 0.613, 0.7786, 0.5546, 0.8074, 0.5859, 0.8243, 0.613, 0.7863, 0.6428, 0.7786, 0.5546, 0.8074, 0.5859, 0.7786, 0.5546, 0.7863, 0.6428, 0.8074, 0.5859, 0.7863, 0.6428, 0.835, 0.7087, 0.8243, 0.613, 0.835, 0.7087, 0.7863, 0.6428, 0.8074, 0.5859, 0.835, 0.7087, 0.8243, 0.613, 0.01321, 0.7558, 0.08709, 0.6531, 0.01321, 0.5503, 0.06974, 0.8586, 0.08709, 0.6531, 0.01321, 0.7558, 0.01321, 0.9618, 0.06974, 0.8586, 0.01321, 0.7558, 0.08569, 0.9883, 0.08579, 0.9789, 0.07822, 0.9803, 0.09458, 0.9854, 0.08579, 0.9789, 0.08569, 0.9883, 0.09491, 0.9759, 0.08579, 0.9789, 0.09458, 0.9854, 0.08527, 0.9708, 0.08579, 0.9789, 0.09491, 0.9759, 0.07746, 0.9723, 0.08579, 0.9789, 0.08527, 0.9708, 0.07822, 0.9803, 0.08579, 0.9789, 0.07746, 0.9723, 0.01321, 0.9618, 0.01321, 0.7558, 0.06974, 0.8586, 0.01321, 0.7558, 0.08709, 0.6531, 0.06974, 0.8586, 0.01321, 0.7558, 0.01321, 0.5503, 0.08709, 0.6531, 0.09919, 0.9589, 0.09258, 0.9658, 0.1028, 0.9674, 0.09919, 0.9589, 0.08944, 0.9592, 0.09258, 0.9658, 0.08944, 0.9592, 0.0838, 0.9643, 0.09258, 0.9658, 0.09258, 0.9658, 0.0838, 0.9643, 0.08767, 0.9709, 0.1028, 0.9674, 0.09258, 0.9658, 0.09689, 0.9743, 0.09689, 0.9743, 0.09258, 0.9658, 0.08767, 0.9709, 0.01321, 0.7558, 0.08709, 0.6531, 0.06974, 0.8586, 0.01321, 0.7558, 0.01321, 0.5503, 0.08709, 0.6531, 0.01321, 0.7558, 0.06974, 0.8586, 0.01321, 0.9618, 0.01321, 0.7558, 0.08709, 0.6531, 0.01321, 0.5503, 0.01321, 0.7558, 0.06974, 0.8586, 0.08709, 0.6531, 0.01321, 0.7558, 0.01321, 0.9618, 0.06974, 0.8586, 0.09718, 0.943, 0.094, 0.952, 0.1039, 0.9492, 0.09718, 0.943, 0.08855, 0.9474, 0.094, 0.952, 0.08855, 0.9474, 0.0856, 0.9545, 0.094, 0.952, 0.094, 0.952, 0.0856, 0.9545, 0.09179, 0.9589, 0.1039, 0.9492, 0.094, 0.952, 0.1014, 0.958, 0.1014, 0.958, 0.094, 0.952, 0.09179, 0.9589, 0.01321, 0.7558, 0.08709, 0.6531, 0.06974, 0.8586, 0.01321, 0.7558, 0.01321, 0.5503, 0.08709, 0.6531, 0.01321, 0.7558, 0.06974, 0.8586, 0.01321, 0.9618, 0.01321, 0.7558, 0.08709, 0.6531, 0.01321, 0.5503, 0.01321, 0.7558, 0.06974, 0.8586, 0.08709, 0.6531, 0.01321, 0.7558, 0.01321, 0.9618, 0.06974, 0.8586, 0.08709, 0.6531, 0.01321, 0.7558, 0.01321, 0.5503, 0.08709, 0.6531, 0.06974, 0.8586, 0.01321, 0.7558, 0.06974, 0.8586, 0.01321, 0.9618, 0.01321, 0.7558, 0.08579, 0.9789, 0.08569, 0.9883, 0.07822, 0.9803, 0.08579, 0.9789, 0.09458, 0.9854, 0.08569, 0.9883, 0.08579, 0.9789, 0.09491, 0.9759, 0.09458, 0.9854, 0.08579, 0.9789, 0.08527, 0.9708, 0.09491, 0.9759, 0.08579, 0.9789, 0.07746, 0.9723, 0.08527, 0.9708, 0.08579, 0.9789, 0.07822, 0.9803, 0.07746, 0.9723, 0.01321, 0.7558, 0.01321, 0.9618, 0.06974, 0.8586, 0.08709, 0.6531, 0.01321, 0.7558, 0.06974, 0.8586, 0.01321, 0.5503, 0.01321, 0.7558, 0.08709, 0.6531, 0.09258, 0.9658, 0.09919, 0.9589, 0.1028, 0.9674, 0.08944, 0.9592, 0.09919, 0.9589, 0.09258, 0.9658, 0.0838, 0.9643, 0.08944, 0.9592, 0.09258, 0.9658, 0.0838, 0.9643, 0.09258, 0.9658, 0.08767, 0.9709, 0.09258, 0.9658, 0.1028, 0.9674, 0.09689, 0.9743, 0.09258, 0.9658, 0.09689, 0.9743, 0.08767, 0.9709, 0.08709, 0.6531, 0.01321, 0.7558, 0.06974, 0.8586, 0.01321, 0.5503, 0.01321, 0.7558, 0.08709, 0.6531, 0.06974, 0.8586, 0.01321, 0.7558, 0.01321, 0.9618, 0.08709, 0.6531, 0.01321, 0.7558, 0.01321, 0.5503, 0.06974, 0.8586, 0.01321, 0.7558, 0.08709, 0.6531, 0.01321, 0.9618, 0.01321, 0.7558, 0.06974, 0.8586, 0.094, 0.952, 0.09718, 0.943, 0.1039, 0.9492, 0.08855, 0.9474, 0.09718, 0.943, 0.094, 0.952, 0.0856, 0.9545, 0.08855, 0.9474, 0.094, 0.952, 0.0856, 0.9545, 0.094, 0.952, 0.09179, 0.9589, 0.094, 0.952, 0.1039, 0.9492, 0.1014, 0.958, 0.094, 0.952, 0.1014, 0.958, 0.09179, 0.9589, 0.08709, 0.6531, 0.01321, 0.7558, 0.06974, 0.8586, 0.01321, 0.5503, 0.01321, 0.7558, 0.08709, 0.6531, 0.06974, 0.8586, 0.01321, 0.7558, 0.01321, 0.9618, 0.08709, 0.6531, 0.01321, 0.7558, 0.01321, 0.5503, 0.06974, 0.8586, 0.01321, 0.7558, 0.08709, 0.6531, 0.01321, 0.9618, 0.01321, 0.7558, 0.06974, 0.8586, 0.4336, 0.8657, 0.2767, 0.7529, 1.024, 0.7844, 0.05807, 0.8657, 0.2767, 0.7529, 0.4336, 0.8657, 0.05807, 0.8657, 0.4336, 0.8657, 0.1738, 0.9971, 0.4336, 0.8657, 1.024, 0.7844, 0.9845, 0.9469, 0.4336, 0.8657, 0.9845, 0.9469, 0.1738, 0.9971, 0.4338, 0.8657, 0.05807, 0.8657, 0.1738, 0.9971, 0.2767, 0.7529, 0.05807, 0.8657, 0.4338, 0.8657, 0.2767, 0.7529, 0.4338, 0.8657, 1.024, 0.7844, 0.4338, 0.8657, 0.1738, 0.9971, 0.9845, 0.9469, 0.4338, 0.8657, 0.9845, 0.9469, 1.024, 0.7844])
me_merged_001.materials.append(mat_pii_zyarako_body)
me_merged_001.materials.append(mat_pii_zyarako_eye)
me_merged_001.update()
me_merged_001.normals_split_custom_set([tuple(v) for v in zip(*[iter([0.8557, 0.1704, -0.4887, 0.3653, 0.3066, -0.879, 0.5627, 0.7625, -0.3193, 0.5627, -0.3985, -0.7242, 0.3653, 0.3066, -0.879, 0.8557, 0.1704, -0.4887, 0.5627, -0.3985, -0.7242, 0.8557, 0.1704, -0.4887, 0.9297, -0.368, -0.01455, 0.8557, 0.1704, -0.4887, 0.5627, 0.7625, -0.3193, 0.9166, 0.2895, 0.2759, 0.8557, 0.1704, -0.4887, 0.9166, 0.2895, 0.2759, 0.9297, -0.368, -0.01455, 0.4866, -0.8431, -0.2287, 0.5627, -0.3985, -0.7242, 0.9297, -0.368, -0.01455, 0.5928, -0.7063, 0.387, 0.4866, -0.8431, -0.2287, 0.9297, -0.368, -0.01455, 0.5928, -0.7063, 0.387, 1.217e-05, -0.9999, 0.01646, 0.4866, -0.8431, -0.2287, 0.4866, -0.8431, -0.2287, -1.267e-05, -0.7998, -0.6003, 0.5627, -0.3985, -0.7242, 3.538e-05, -0.8416, 0.5401, 1.217e-05, -0.9999, 0.01646, 0.5928, -0.7063, 0.387, -9.418e-06, -0.2635, -0.9646, 0.3653, 0.3066, -0.879, 0.5627, -0.3985, -0.7242, 4.888e-06, -0.7998, -0.6003, -9.418e-06, -0.2635, -0.9646, 0.5627, -0.3985, -0.7242, -4.679e-06, 0.8063, -0.5915, 0.5627, 0.7625, -0.3193, 0.3653, 0.3066, -0.879, -4.679e-06, 0.8063, -0.5915, 1.445e-05, 0.9999, 0.0151, 0.5627, 0.7625, -0.3193, 0.5627, 0.7625, -0.3193, 0.5117, 0.7791, 0.3623, 0.9166, 0.2895, 0.2759, 0.5117, 0.7791, 0.3623, 0.4951, 0.3409, 0.7992, 0.9166, 0.2895, 0.2759, 0.4866, -0.8432, -0.2287, -2.123e-06, -0.9999, 0.01645, -1.636e-05, -0.7998, -0.6003, 0.5117, 0.7791, 0.3623, -3.614e-06, 0.9999, 0.01508, 3.278e-07, 0.7641, 0.6451, 0.5117, 0.7791, 0.3623, -4.701e-06, 0.7641, 0.6451, 0.4951, 0.3409, 0.7991, 1.684e-05, 0.7641, 0.6451, 1.664e-05, 0.2993, 0.9542, 0.4951, 0.3409, 0.7992, 1.664e-05, 0.2993, 0.9542, 0.5411, -0.105, 0.8344, 0.4951, 0.3409, 0.7992, -2.07e-05, -0.8416, 0.5401, -0.5928, -0.7063, 0.387, -8.374e-06, -0.9999, 0.01647, -0.5928, -0.7063, 0.387, -0.4866, -0.8431, -0.2287, -8.374e-06, -0.9999, 0.01647, -0.5928, -0.7063, 0.387, -0.9297, -0.368, -0.01455, -0.4866, -0.8431, -0.2287, -0.4866, -0.8431, -0.2287, -0.9297, -0.368, -0.01455, -0.5627, -0.3985, -0.7242, -0.4866, -0.8431, -0.2287, -0.5627, -0.3985, -0.7242, 1.275e-05, -0.7998, -0.6003, -0.8557, 0.1704, -0.4886, -0.5627, -0.3985, -0.7242, -0.9297, -0.368, -0.01455, -0.8557, 0.1704, -0.4886, -0.3653, 0.3066, -0.879, -0.5627, -0.3985, -0.7242, 5.454e-06, -0.2635, -0.9647, -0.5627, -0.3985, -0.7242, -0.3653, 0.3066, -0.879, -3.271e-06, -0.7998, -0.6003, -0.5627, -0.3985, -0.7242, 5.454e-06, -0.2635, -0.9647, -0.5627, 0.7625, -0.3193, -0.3653, 0.3066, -0.879, -0.8557, 0.1704, -0.4886, -0.3653, 0.3066, -0.879, -0.5627, 0.7625, -0.3193, 8.658e-06, 0.8063, -0.5915, 8.658e-06, 0.8063, -0.5915, -0.5627, 0.7625, -0.3193, -1.615e-05, 0.9999, 0.0151, -0.5627, 0.7625, -0.3193, -0.8557, 0.1704, -0.4886, -0.9166, 0.2895, 0.2759, -0.8557, 0.1704, -0.4886, -0.9297, -0.368, -0.01455, -0.9166, 0.2895, 0.2759, -0.5117, 0.7791, 0.3623, -0.5627, 0.7625, -0.3193, -0.9166, 0.2895, 0.2759, -0.4951, 0.3409, 0.7992, -0.5117, 0.7791, 0.3623, -0.9166, 0.2895, 0.2759, -1.691e-05, 0.2992, 0.9542, -0.4951, 0.3409, 0.7992, -0.5411, -0.105, 0.8344, -3.38e-05, 0.7641, 0.6451, -0.4951, 0.3409, 0.7992, -1.691e-05, 0.2992, 0.9542, -0.5117, 0.7791, 0.3623, -4.821e-06, 0.7641, 0.6451, 1.49e-08, 0.9999, 0.01508, -0.4952, 0.3409, 0.7991, 1.177e-05, 0.7641, 0.6451, -0.5117, 0.779, 0.3623, -0.5117, 0.7791, 0.3623, 1.127e-05, 0.9999, 0.01506, -0.5627, 0.7625, -0.3193, -2.199e-05, -0.1675, 0.9859, 3.411e-06, -0.8416, 0.54, 0.5411, -0.105, 0.8344, 3.411e-06, -0.8416, 0.54, 0.5928, -0.7063, 0.387, 0.5411, -0.105, 0.8344, -1.201e-05, 0.2993, 0.9542, -2.199e-05, -0.1675, 0.9859, 0.5411, -0.105, 0.8344, 2.208e-05, -0.1675, 0.9859, -0.5411, -0.105, 0.8344, -1.884e-05, -0.8417, 0.54, -0.5411, -0.105, 0.8344, -0.5928, -0.7063, 0.387, -1.884e-05, -0.8417, 0.54, 1.246e-05, 0.2993, 0.9542, -0.5411, -0.105, 0.8344, 2.208e-05, -0.1675, 0.9859, -0.4866, -0.8432, -0.2287, 2.009e-05, -0.7998, -0.6003, 7.749e-07, -0.9999, 0.01645, -2.433e-05, -0.2635, -0.9647, -0.3653, 0.3066, -0.8789, 0.3653, 0.3066, -0.8789, -0.3653, 0.3066, -0.8789, 2.43e-05, 0.8063, -0.5915, 0.3653, 0.3066, -0.8789, 0.5627, 0.7625, -0.3193, -1.137e-05, 0.9999, 0.01506, 0.5117, 0.7791, 0.3623, -0.06591, -0.261, -0.9631, -3.844e-06, -0.3453, -0.9385, -5.841e-06, -0.2377, -0.9713, 0.09833, -0.302, -0.9482, -7.704e-06, -0.3453, -0.9385, -0.06593, -0.261, -0.9631, 0.09833, -0.302, -0.9482, 0.196, -0.392, -0.8989, -7.704e-06, -0.3453, -0.9385, 6.258e-06, -0.3453, -0.9385, 0.06591, -0.261, -0.9631, 5.335e-06, -0.2377, -0.9713, 0.196, -0.392, -0.8989, 0.09832, -0.302, -0.9482, -5.476e-07, -0.361, -0.9326, 7.981e-06, -0.3453, -0.9385, -0.09833, -0.302, -0.9482, 0.06593, -0.261, -0.9631, -0.196, -0.392, -0.8989, -0.09833, -0.302, -0.9482, 7.981e-06, -0.3453, -0.9385, 0.0, -0.361, -0.9326, -0.09832, -0.302, -0.9482, -0.196, -0.392, -0.8989, -0.2477, 0.4098, 0.8779, -1.226e-05, 0.2949, 0.9555, -0.1991, 0.5129, 0.8351, -0.2477, 0.4098, 0.8779, -0.2604, 0.1974, 0.9451, -1.226e-05, 0.2949, 0.9555, -0.1243, 0.08702, 0.9884, -1.226e-05, 0.2949, 0.9555, -0.2604, 0.1974, 0.9451, -0.1243, 0.08702, 0.9884, 2.868e-06, 0.0575, 0.9983, -1.226e-05, 0.2949, 0.9555, -0.1991, 0.5129, 0.8351, -1.226e-05, 0.2949, 0.9555, 1.388e-05, 0.5445, 0.8388, 0.1243, 0.08701, 0.9884, 1.296e-05, 0.2949, 0.9555, -2.846e-06, 0.0575, 0.9983, 0.1243, 0.08701, 0.9884, 0.2603, 0.1973, 0.9451, 1.296e-05, 0.2949, 0.9555, 0.2477, 0.4099, 0.8778, 1.296e-05, 0.2949, 0.9555, 0.2603, 0.1973, 0.9451, 0.2477, 0.4099, 0.8778, 0.1991, 0.5129, 0.8351, 1.296e-05, 0.2949, 0.9555, -1.377e-05, 0.5445, 0.8388, 1.296e-05, 0.2949, 0.9555, 0.1991, 0.5129, 0.8351, 0.7224, -0.2648, 0.6387, -0.6224, -0.7501, 0.2236, 0.07939, -0.3616, -0.9289, 0.7225, -0.2647, 0.6387, -0.6785, 0.6476, 0.3466, -0.6224, -0.7501, 0.2236, 0.07934, -0.3616, -0.929, -0.6786, 0.6476, 0.3466, 0.5227, 0.7918, -0.316, 0.07934, -0.3616, -0.929, -0.6224, -0.75, 0.2237, -0.6786, 0.6476, 0.3466, 0.7225, -0.2647, 0.6387, 0.5226, 0.7919, -0.316, -0.6785, 0.6476, 0.3466, 0.07934, -0.3616, -0.929, 0.5226, 0.7918, -0.316, 0.7225, -0.2647, 0.6387, 0.5934, -0.4413, 0.6732, -0.8634, -0.3177, 0.392, -0.1972, -0.5279, -0.8261, 0.5934, -0.4413, 0.6732, -0.271, 0.9412, 0.2017, -0.8634, -0.3177, 0.392, -0.1972, -0.5279, -0.8261, -0.8634, -0.3177, 0.392, -0.271, 0.9412, 0.2017, -0.1972, -0.5279, -0.8261, -0.271, 0.9412, 0.2017, 0.7834, 0.3823, -0.4901, 0.5934, -0.4413, 0.6732, 0.7834, 0.3823, -0.4901, -0.271, 0.9412, 0.2017, -0.1972, -0.5279, -0.8261, 0.7834, 0.3823, -0.4901, 0.5933, -0.4412, 0.6732, 0.6224, -0.7501, 0.2236, -0.7225, -0.2647, 0.6387, -0.0794, -0.3616, -0.9289, 0.6786, 0.6476, 0.3466, -0.7225, -0.2647, 0.6387, 0.6224, -0.75, 0.2236, 0.6785, 0.6476, 0.3466, -0.07932, -0.3616, -0.9289, -0.5227, 0.7918, -0.316, 0.6224, -0.7501, 0.2236, -0.07932, -0.3616, -0.9289, 0.6785, 0.6476, 0.3466, -0.5226, 0.7919, -0.316, -0.7225, -0.2647, 0.6387, 0.6786, 0.6476, 0.3466, -0.5226, 0.7918, -0.316, -0.07935, -0.3615, -0.929, -0.7225, -0.2648, 0.6387, 0.8634, -0.3177, 0.392, -0.5934, -0.4412, 0.6732, 0.1972, -0.5279, -0.8261, 0.271, 0.9412, 0.2017, -0.5934, -0.4412, 0.6732, 0.8634, -0.3177, 0.392, 0.8634, -0.3177, 0.392, 0.1972, -0.5279, -0.8261, 0.271, 0.9412, 0.2017, 0.271, 0.9412, 0.2017, 0.1972, -0.5279, -0.8261, -0.7834, 0.3823, -0.4901, -0.7834, 0.3823, -0.4901, -0.5934, -0.4412, 0.6732, 0.271, 0.9412, 0.2017, -0.7834, 0.3823, -0.4901, 0.1972, -0.5279, -0.8261, -0.5933, -0.4413, 0.6733, -0.5996, -0.6811, -0.4202, -1.773e-06, -0.1761, -0.9844, 1.41e-05, -0.9066, -0.4219, -0.5996, -0.6811, -0.4202, -0.9282, 0.1319, -0.3479, -1.773e-06, -0.1761, -0.9844, -0.8622, -0.4419, 0.2476, -0.5996, -0.6811, -0.4202, -1.746e-05, -0.9747, 0.2235, -0.8622, -0.4419, 0.2477, -0.9282, 0.1319, -0.3478, -0.5996, -0.6812, -0.4202, -4.742e-05, -0.6659, 0.746, -0.8765, 0.09614, 0.4717, -0.1645, -0.859, 0.4849, -0.9058, -0.363, -0.2186, -3.913e-05, -0.985, -0.1727, -0.1645, -0.859, 0.4849, -0.1645, -0.859, 0.4848, 4.56e-06, -0.985, -0.1728, -4.67e-05, -0.6659, 0.746, 2.187e-05, -0.6659, 0.746, 3.695e-06, -0.985, -0.1727, 0.1645, -0.859, 0.4849, 0.8765, 0.09611, 0.4717, 1.761e-05, -0.6659, 0.746, 0.1648, -0.8589, 0.4849, 0.9058, -0.363, -0.2186, 0.1645, -0.859, 0.4849, 2.468e-05, -0.985, -0.1727, -1.159e-05, -0.985, -0.1728, -9.567e-06, -0.9747, 0.2234, 0.8622, -0.4419, 0.2477, 0.9058, -0.363, -0.2186, 0.8765, 0.0961, 0.4717, 0.1645, -0.859, 0.4848, -0.9058, -0.363, -0.2186, -0.1645, -0.859, 0.4849, -0.8765, 0.09611, 0.4717, 1.073e-05, -0.985, -0.1728, -0.8622, -0.4419, 0.2477, -4.724e-06, -0.9747, 0.2234, 7.033e-06, -0.6659, 0.7461, 4.228e-05, -0.09336, 0.9956, -0.8765, 0.09611, 0.4717, -0.9058, -0.363, -0.2186, -0.8765, 0.09612, 0.4717, -0.9282, 0.1319, -0.3478, -0.8622, -0.4419, 0.2477, -0.9058, -0.363, -0.2186, -0.9282, 0.1319, -0.3478, -0.8622, -0.4419, 0.2477, -1.853e-05, -0.985, -0.1728, -0.9058, -0.363, -0.2186, 0.8765, 0.09613, 0.4717, -3.24e-05, -0.09335, 0.9956, -1.867e-05, -0.6659, 0.7461, 0.8622, -0.4419, 0.2477, 0.9282, 0.1318, -0.3478, 0.8765, 0.09616, 0.4717, 0.9058, -0.363, -0.2186, 0.8622, -0.4419, 0.2477, 0.8765, 0.09616, 0.4717, 0.8622, -0.4419, 0.2477, 0.9058, -0.363, -0.2186, 1.953e-05, -0.985, -0.1728, 0.8622, -0.4419, 0.2477, 0.5996, -0.6811, -0.4202, 0.9282, 0.1319, -0.3478, 0.5996, -0.6811, -0.4202, 4.517e-06, -0.1761, -0.9844, 0.9282, 0.1319, -0.3479, 0.5996, -0.6811, -0.4202, -3.082e-05, -0.9066, -0.4219, 4.517e-06, -0.1761, -0.9844, 0.5996, -0.6811, -0.4202, 0.8622, -0.4419, 0.2477, 2.053e-05, -0.9747, 0.2235, -0.6687, 0.666, -0.3307, -0.9282, 0.1318, -0.3479, -0.8498, 0.5259, 0.03614, -0.6687, 0.666, -0.3307, -1.138e-05, -0.1762, -0.9844, -0.9282, 0.1318, -0.3479, -0.6687, 0.666, -0.3307, 2.971e-05, 0.4043, -0.9146, -1.138e-05, -0.1762, -0.9844, -0.8352, 0.48, 0.2686, -0.8498, 0.5259, 0.03614, -0.9282, 0.1318, -0.3479, -0.8765, 0.09613, 0.4717, -0.8352, 0.48, 0.2686, -0.9282, 0.1318, -0.3479, 5.435e-06, 0.147, 0.9891, -0.8352, 0.48, 0.2686, -0.8765, 0.09613, 0.4717, 2.384e-07, -0.09334, 0.9956, 5.435e-06, 0.147, 0.9891, -0.8765, 0.09613, 0.4717, -8.479e-06, 0.4043, -0.9146, 0.6687, 0.666, -0.3307, 1.335e-05, -0.1762, -0.9844, 1.335e-05, -0.1762, -0.9844, 0.6687, 0.666, -0.3307, 0.9282, 0.1319, -0.3479, 0.9282, 0.1319, -0.3479, 0.6687, 0.666, -0.3307, 0.8498, 0.5259, 0.03613, 0.9282, 0.1319, -0.3479, 0.8498, 0.5259, 0.03613, 0.8765, 0.09614, 0.4717, 0.8498, 0.5259, 0.03613, 0.8352, 0.48, 0.2685, 0.8765, 0.09614, 0.4717, 0.8765, 0.09614, 0.4717, 0.8352, 0.48, 0.2685, -3.565e-05, -0.0933, 0.9956, 0.8352, 0.48, 0.2685, -1.1e-05, 0.147, 0.9891, -3.565e-05, -0.0933, 0.9956, 4.858e-06, -0.9066, -0.4219, -2.955e-05, -0.9747, 0.2234, -0.5996, -0.6812, -0.4201, 0.5996, -0.6812, -0.4201, 3.457e-05, -0.9747, 0.2234, -2.521e-06, -0.9066, -0.4219, -0.6687, 0.666, -0.3306, -1.788e-05, 1.0, 0.003282, -6.109e-06, 0.4043, -0.9146, -0.6687, 0.666, -0.3306, -0.8498, 0.5259, 0.03607, -1.788e-05, 1.0, 0.003282, -0.8498, 0.5259, 0.03607, -0.8352, 0.48, 0.2686, -1.788e-05, 1.0, 0.003282, -1.788e-05, 1.0, 0.003282, -0.8352, 0.48, 0.2686, 9.06e-06, 0.9979, 0.06437, -1.711e-05, 0.147, 0.9891, 5.871e-06, 0.9979, 0.06441, -0.8352, 0.48, 0.2685, 0.8352, 0.48, 0.2685, 2.69e-05, 0.9979, 0.06439, 2.435e-05, 0.147, 0.9891, 0.8352, 0.48, 0.2686, -1.061e-05, 1.0, 0.003237, -1.671e-05, 0.9979, 0.06435, -4.843e-07, 1.0, 0.003259, 0.6687, 0.666, -0.3306, 2.407e-05, 0.4043, -0.9146, -4.843e-07, 1.0, 0.003259, 0.8498, 0.5259, 0.03608, 0.6687, 0.666, -0.3306, 0.8498, 0.5259, 0.03608, -4.843e-07, 1.0, 0.003259, 0.8352, 0.48, 0.2686, -1.0, 0.0005269, -0.002521, -0.9604, 0.2677, -0.07787, -0.9673, 0.0519, -0.2482, -0.9524, 0.2288, 0.2016, -0.9604, 0.2677, -0.07787, -1.0, 0.0005269, -0.002521, -0.9673, -0.0519, 0.2482, -0.9524, 0.2288, 0.2016, -1.0, 0.0005269, -0.002521, -0.9673, -0.0519, 0.2482, -1.0, 0.0005269, -0.002521, -0.9524, -0.2904, 0.09307, -1.0, 0.0005269, -0.002521, -0.9673, 0.0519, -0.2482, -0.9604, -0.214, -0.1786, -1.0, 0.0005269, -0.002521, -0.9604, -0.214, -0.1786, -0.9524, -0.2904, 0.09307, 0.9604, -0.214, -0.1786, 1.0, 0.0005269, -0.002521, 0.9524, -0.2904, 0.09307, 0.9673, 0.0519, -0.2482, 1.0, 0.0005269, -0.002521, 0.9604, -0.214, -0.1786, 0.9604, 0.2677, -0.07787, 1.0, 0.0005269, -0.002521, 0.9673, 0.0519, -0.2482, 0.9524, 0.2288, 0.2016, 1.0, 0.0005269, -0.002521, 0.9604, 0.2677, -0.07787, 0.9673, -0.0519, 0.2482, 1.0, 0.0005269, -0.002521, 0.9524, 0.2288, 0.2016, 0.9524, -0.2904, 0.09307, 1.0, 0.0005269, -0.002521, 0.9673, -0.0519, 0.2482, 2.119e-05, 0.4625, 0.8866, -1.046e-05, 0.8313, -0.5558, -0.8972, -0.2336, -0.3747, 1.878e-05, 0.4624, 0.8867, 0.8972, -0.2336, -0.3748, -7.033e-06, 0.8313, -0.5558, -0.8972, -0.2336, -0.3747, 0.8972, -0.2335, -0.3748, -9.957e-05, -0.9018, 0.4322, -0.8972, -0.2336, -0.3747, -7.88e-05, 0.8314, -0.5557, 0.8972, -0.2335, -0.3748, 1.878e-05, 0.4624, 0.8867, 4.283e-05, -0.9018, 0.4321, 0.8972, -0.2336, -0.3748, -0.8972, -0.2336, -0.3747, 5.667e-05, -0.9017, 0.4323, -1.039e-05, 0.4624, 0.8866, -3.01e-06, 0.8318, 0.555, -2.045e-05, 0.6904, -0.7234, -0.9334, -0.3097, -0.1812, 3.397e-06, 0.8318, 0.555, 0.9334, -0.3097, -0.1812, 4.458e-05, 0.6905, -0.7233, -0.9334, -0.3097, -0.1813, 4.458e-05, 0.6905, -0.7233, 0.9334, -0.3097, -0.1812, -0.9334, -0.3097, -0.1813, 0.9334, -0.3097, -0.1812, 9.961e-05, -0.1795, 0.9838, 3.397e-06, 0.8318, 0.555, 1.562e-05, -0.1795, 0.9838, 0.9334, -0.3097, -0.1812, -0.9334, -0.3098, -0.1812, -1.469e-05, -0.1795, 0.9838, -7.373e-06, 0.8318, 0.5551, 0.3091, 0.9509, 0.0131, 0.5056, 0.8549, 0.1165, 0.4611, 0.88, -0.1141, 0.3325, 0.8957, 0.2953, 0.5056, 0.8549, 0.1165, 0.3091, 0.9509, 0.0131, 0.1418, 0.9798, 0.1408, 0.3325, 0.8957, 0.2953, 0.3091, 0.9509, 0.0131, -0.3289, -0.9294, -0.1677, -0.3078, -0.9514, -0.0141, -0.4653, -0.8808, -0.08755, -0.2019, -0.9747, -0.09619, -0.3078, -0.9514, -0.0141, -0.3289, -0.9294, -0.1677, -0.17, -0.984, 0.0528, -0.3078, -0.9514, -0.0141, -0.2019, -0.9747, -0.09619, -0.2789, -0.9449, 0.1712, -0.3078, -0.9514, -0.0141, -0.17, -0.984, 0.0528, -0.4086, -0.9101, 0.06879, -0.3078, -0.9514, -0.0141, -0.2789, -0.9449, 0.1712, -0.4653, -0.8808, -0.08755, -0.3078, -0.9514, -0.0141, -0.4086, -0.9101, 0.06879, 0.1418, 0.9798, 0.1408, 0.309, 0.951, 0.01307, 0.0473, 0.9938, -0.1005, 0.309, 0.951, 0.01307, 0.2605, 0.9392, -0.2236, 0.0473, 0.9938, -0.1005, 0.309, 0.951, 0.01307, 0.4611, 0.88, -0.1141, 0.2605, 0.9392, -0.2236, -0.3793, -0.9191, 0.1068, -0.468, -0.8833, -0.02583, -0.3392, -0.9396, -0.04608, -0.3793, -0.9191, 0.1068, -0.5233, -0.8377, 0.1564, -0.468, -0.8833, -0.02583, -0.5233, -0.8377, 0.1564, -0.5882, -0.8087, -0.004913, -0.468, -0.8833, -0.02583, -0.468, -0.8833, -0.02583, -0.5882, -0.8087, -0.004913, -0.5627, -0.807, -0.1793, -0.3392, -0.9396, -0.04608, -0.468, -0.8833, -0.02583, -0.4129, -0.8929, -0.1795, -0.4129, -0.8929, -0.1795, -0.468, -0.8833, -0.02583, -0.5627, -0.807, -0.1793, 0.4694, 0.8826, 0.0256, 0.5238, 0.8311, -0.1866, 0.3112, 0.932, -0.1858, 0.4694, 0.8826, 0.0256, 0.6309, 0.7758, -0.003115, 0.5238, 0.8311, -0.1866, 0.4694, 0.8826, 0.0256, 0.3112, 0.932, -0.1858, 0.2883, 0.956, 0.05356, 0.4694, 0.8826, 0.02559, 0.57, 0.7952, 0.207, 0.6309, 0.7758, -0.003093, 0.4694, 0.8826, 0.02559, 0.365, 0.8901, 0.2731, 0.57, 0.7952, 0.207, 0.4694, 0.8826, 0.02559, 0.2883, 0.956, 0.05354, 0.365, 0.8901, 0.2731, -0.5769, -0.7941, -0.1912, -0.5849, -0.7343, -0.3446, -0.476, -0.8218, -0.3132, -0.5769, -0.7941, -0.1912, -0.7068, -0.6786, -0.1997, -0.5849, -0.7343, -0.3446, -0.7068, -0.6786, -0.1997, -0.6824, -0.631, -0.3691, -0.5849, -0.7343, -0.3446, -0.5849, -0.7343, -0.3446, -0.6824, -0.631, -0.3691, -0.5793, -0.6328, -0.5138, -0.476, -0.8218, -0.3132, -0.5849, -0.7343, -0.3446, -0.4681, -0.755, -0.4591, -0.4681, -0.755, -0.4591, -0.5849, -0.7343, -0.3446, -0.5793, -0.6328, -0.5138, 0.586, 0.7333, 0.3449, 0.7163, 0.6749, 0.1773, 0.5583, 0.8236, 0.09953, 0.586, 0.7333, 0.3449, 0.7123, 0.5928, 0.3757, 0.7163, 0.6749, 0.1773, 0.586, 0.7333, 0.3449, 0.5583, 0.8236, 0.09953, 0.4368, 0.8477, 0.301, 0.586, 0.7333, 0.3449, 0.5711, 0.6228, 0.5348, 0.7124, 0.5928, 0.3757, 0.586, 0.7333, 0.3449, 0.389, 0.7628, 0.5166, 0.5711, 0.6228, 0.5348, 0.586, 0.7333, 0.3449, 0.4368, 0.8477, 0.301, 0.389, 0.7628, 0.5166, -0.5056, 0.8549, 0.1165, -0.3091, 0.9509, 0.0131, -0.4611, 0.88, -0.1141, -0.5056, 0.8549, 0.1165, -0.3325, 0.8957, 0.2953, -0.3091, 0.9509, 0.0131, -0.3325, 0.8957, 0.2953, -0.1418, 0.9798, 0.1408, -0.3091, 0.9509, 0.0131, 0.3078, -0.9514, -0.0141, 0.3289, -0.9294, -0.1677, 0.4653, -0.8808, -0.08755, 0.3078, -0.9514, -0.0141, 0.2019, -0.9747, -0.09619, 0.3289, -0.9294, -0.1677, 0.3078, -0.9514, -0.0141, 0.17, -0.984, 0.0528, 0.2019, -0.9747, -0.09619, 0.3078, -0.9514, -0.0141, 0.2789, -0.9449, 0.1712, 0.17, -0.984, 0.0528, 0.3078, -0.9514, -0.0141, 0.4086, -0.9101, 0.06879, 0.2789, -0.9449, 0.1712, 0.3078, -0.9514, -0.0141, 0.4653, -0.8808, -0.08755, 0.4086, -0.9101, 0.06879, -0.309, 0.951, 0.01307, -0.1418, 0.9798, 0.1408, -0.0473, 0.9938, -0.1005, -0.2605, 0.9392, -0.2236, -0.309, 0.951, 0.01307, -0.0473, 0.9938, -0.1005, -0.4611, 0.88, -0.1141, -0.309, 0.951, 0.01307, -0.2605, 0.9392, -0.2236, 0.468, -0.8833, -0.02583, 0.3793, -0.9191, 0.1068, 0.3392, -0.9396, -0.04608, 0.5233, -0.8377, 0.1564, 0.3793, -0.9191, 0.1068, 0.468, -0.8833, -0.02583, 0.5882, -0.8087, -0.004913, 0.5233, -0.8377, 0.1564, 0.468, -0.8833, -0.02583, 0.5882, -0.8087, -0.004913, 0.468, -0.8833, -0.02583, 0.5627, -0.807, -0.1793, 0.468, -0.8833, -0.02583, 0.3392, -0.9396, -0.04608, 0.4129, -0.8929, -0.1795, 0.468, -0.8833, -0.02583, 0.4129, -0.8929, -0.1795, 0.5627, -0.807, -0.1793, -0.5238, 0.8311, -0.1866, -0.4694, 0.8826, 0.0256, -0.3112, 0.932, -0.1858, -0.6309, 0.7759, -0.003115, -0.4694, 0.8826, 0.0256, -0.5238, 0.8311, -0.1866, -0.3112, 0.932, -0.1858, -0.4694, 0.8826, 0.0256, -0.2883, 0.956, 0.05356, -0.57, 0.7952, 0.207, -0.4694, 0.8826, 0.02559, -0.6309, 0.7758, -0.003093, -0.365, 0.8901, 0.273, -0.4694, 0.8826, 0.02559, -0.57, 0.7952, 0.207, -0.2883, 0.956, 0.05354, -0.4694, 0.8826, 0.02559, -0.365, 0.8901, 0.273, 0.5849, -0.7343, -0.3446, 0.5769, -0.7941, -0.1912, 0.476, -0.8218, -0.3132, 0.7068, -0.6786, -0.1996, 0.5769, -0.7941, -0.1912, 0.5849, -0.7343, -0.3446, 0.6824, -0.631, -0.3691, 0.7068, -0.6786, -0.1996, 0.5849, -0.7343, -0.3446, 0.6824, -0.631, -0.3691, 0.5849, -0.7343, -0.3446, 0.5792, -0.6328, -0.5138, 0.5849, -0.7343, -0.3446, 0.476, -0.8218, -0.3132, 0.4681, -0.755, -0.4591, 0.5849, -0.7343, -0.3446, 0.4681, -0.755, -0.4591, 0.5792, -0.6328, -0.5138, -0.7163, 0.6749, 0.1773, -0.586, 0.7333, 0.3449, -0.5583, 0.8236, 0.09953, -0.7123, 0.5928, 0.3757, -0.586, 0.7333, 0.3449, -0.7163, 0.6749, 0.1773, -0.5583, 0.8236, 0.09953, -0.586, 0.7333, 0.3449, -0.4368, 0.8477, 0.301, -0.5711, 0.6228, 0.5348, -0.586, 0.7333, 0.3449, -0.7124, 0.5928, 0.3757, -0.389, 0.7628, 0.5166, -0.586, 0.7333, 0.3449, -0.5711, 0.6228, 0.5348, -0.4368, 0.8477, 0.301, -0.586, 0.7333, 0.3449, -0.389, 0.7628, 0.5166, 0.7903, -0.04791, 0.6109, 0.5928, -0.7063, 0.387, 0.9297, -0.368, -0.01453, 0.5411, -0.105, 0.8344, 0.5928, -0.7063, 0.387, 0.7903, -0.04791, 0.6109, 0.5411, -0.105, 0.8344, 0.7903, -0.04791, 0.6109, 0.4951, 0.3409, 0.7992, 0.7903, -0.04791, 0.6109, 0.9297, -0.368, -0.01453, 0.9165, 0.2895, 0.276, 0.7903, -0.04791, 0.6109, 0.9165, 0.2895, 0.276, 0.4951, 0.3409, 0.7992, -0.7903, -0.04791, 0.6109, -0.5411, -0.105, 0.8344, -0.4951, 0.3409, 0.7992, -0.5928, -0.7063, 0.387, -0.5411, -0.105, 0.8344, -0.7903, -0.04791, 0.6109, -0.5928, -0.7063, 0.387, -0.7903, -0.04791, 0.6109, -0.9297, -0.368, -0.01453, -0.7903, -0.04791, 0.6109, -0.4951, 0.3409, 0.7992, -0.9165, 0.2895, 0.2759, -0.7903, -0.04791, 0.6109, -0.9165, 0.2895, 0.2759, -0.9297, -0.368, -0.01453])] * 3)])
me_cube = bpy.data.meshes.new('Cube')
me_cube.from_pydata([(1.0, 1.0, 1.0), (1.0, 1.0, -1.0), (1.0, -1.0, 1.0), (1.0, -1.0, -1.0), (-1.0, 1.0, 1.0), (-1.0, 1.0, -1.0), (-1.0, -1.0, 1.0), (-1.0, -1.0, -1.0)], [], [(0, 4, 6, 2), (3, 2, 6, 7), (7, 6, 4, 5), (5, 1, 3, 7), (1, 0, 2, 3), (5, 4, 0, 1)])
_uv = me_cube.uv_layers.new(name='UVMap')
_uv.uv.foreach_set('vector', [0.625, 0.5, 0.875, 0.5, 0.875, 0.75, 0.625, 0.75, 0.375, 0.75, 0.625, 0.75, 0.625, 1.0, 0.375, 1.0, 0.375, 0.0, 0.625, 0.0, 0.625, 0.25, 0.375, 0.25, 0.125, 0.5, 0.375, 0.5, 0.375, 0.75, 0.125, 0.75, 0.375, 0.5, 0.625, 0.5, 0.625, 0.75, 0.375, 0.75, 0.375, 0.25, 0.625, 0.25, 0.625, 0.5, 0.375, 0.5])
me_cube.materials.append(mat_material)
me_cube.use_mirror_vertex_groups = False
me_cube.update()
arm_armature = bpy.data.armatures.new('Armature')  # bones are not reproduced

# ---- objects
ob_782 = bpy.data.objects.new('782', arm_armature)
ob_merged = bpy.data.objects.new('merged', me_merged_001)
ob_cube = bpy.data.objects.new('Cube', me_cube)
ob_light = bpy.data.objects.new('Light', light_light)
ob_camera = bpy.data.objects.new('Camera', cam_camera)

# ---- transforms, parenting, visibility, modifiers, constraints
ob_782.location = (0.0, 0.0, 0.0)
ob_782.rotation_euler = (1.571, -0.0, 0.0)
ob_merged.parent = ob_782
ob_merged.location = (0.0, 0.0, 0.0)
ob_merged.color = (0.8, 0.8, 0.8, 1.0)
_vg = ob_merged.vertex_groups.new(name='BODY')
for _i, _w in zip([130, 131, 133, 134, 135, 137, 138, 140, 141, 142, 143, 144, 145, 147, 148, 149, 150, 151, 152, 153, 155, 157, 158, 159, 160, 161, 162, 163, 164, 165, 166, 167, 168, 169, 170, 171, 172, 173, 174, 175, 176, 178, 179, 180, 182, 183, 184, 185, 186, 187, 188, 190, 191, 192, 193, 194, 195, 196, 197, 198, 199, 200, 201, 203, 204, 205, 208, 209, 210, 211, 212, 213, 214, 215, 216, 217, 218, 219, 221, 222, 223, 238, 239, 240, 241, 242, 243, 244, 245, 246, 247, 248, 249, 250, 251, 252, 253, 254, 255, 256, 257, 258, 259, 260, 261, 262, 263, 264, 265, 266, 267, 268, 269, 270, 271, 272, 273, 274, 275, 276, 277, 278, 279, 280, 281, 282, 283, 284, 285, 286, 287, 288, 289, 290, 291, 292, 293, 294, 295, 296, 297, 298, 299, 300, 301, 302, 303, 304, 305, 306, 307, 308, 309, 310, 311, 312, 313, 314, 315, 316, 317, 318, 319, 320, 321, 322, 323, 324, 325, 326, 327, 328, 329, 330, 331, 332, 333, 334, 335, 336, 337, 338, 339, 340, 341, 342, 343, 344, 345, 346, 347, 348, 349, 350, 351, 352, 353, 354, 355, 356, 357, 358, 359], [0.5, 0.8, 0.8, 0.8, 0.8, 0.8, 0.8, 0.8, 0.5, 1.0, 0.8, 0.5, 1.0, 0.5, 0.5, 0.8, 1.0, 0.8, 0.8, 0.8, 0.8, 0.8, 0.8, 0.8, 0.8, 0.8, 0.5, 0.8, 0.8, 0.8, 1.0, 0.8, 0.5, 0.8, 0.8, 0.8, 0.8, 0.8, 1.0, 0.8, 0.8, 0.8, 0.8, 0.8, 0.5, 0.8, 0.8, 1.0, 0.8, 1.0, 0.8, 1.0, 0.8, 1.0, 0.8, 0.8, 1.0, 0.8, 1.0, 0.8, 1.0, 0.8, 1.0, 0.8, 0.5, 0.8, 1.0, 1.0, 1.0, 1.0, 1.0, 1.0, 1.0, 1.0, 1.0, 1.0, 1.0, 1.0, 1.0, 1.0, 1.0, 1.0, 1.0, 1.0, 1.0, 1.0, 1.0, 1.0, 1.0, 1.0, 1.0, 1.0, 1.0, 1.0, 1.0, 1.0, 1.0, 1.0, 1.0, 1.0, 1.0, 1.0, 1.0, 1.0, 1.0, 1.0, 1.0, 1.0, 1.0, 1.0, 1.0, 1.0, 1.0, 1.0, 1.0, 1.0, 1.0, 1.0, 1.0, 1.0, 1.0, 1.0, 1.0, 1.0, 1.0, 1.0, 1.0, 1.0, 1.0, 1.0, 1.0, 1.0, 1.0, 1.0, 1.0, 1.0, 1.0, 1.0, 1.0, 1.0, 1.0, 1.0, 1.0, 1.0, 1.0, 1.0, 1.0, 1.0, 1.0, 1.0, 1.0, 1.0, 1.0, 1.0, 1.0, 1.0, 1.0, 1.0, 1.0, 1.0, 1.0, 1.0, 1.0, 1.0, 1.0, 1.0, 1.0, 1.0, 1.0, 1.0, 1.0, 1.0, 1.0, 1.0, 1.0, 1.0, 1.0, 1.0, 1.0, 1.0, 1.0, 1.0, 1.0, 1.0, 1.0, 1.0, 1.0, 1.0, 1.0, 1.0, 1.0, 1.0, 1.0, 1.0, 1.0, 1.0, 1.0, 1.0, 1.0, 1.0, 1.0, 1.0, 1.0]): _vg.add([_i], _w, 'REPLACE')
_vg = ob_merged.vertex_groups.new(name='ARM')
for _i, _w in zip([139, 140, 141, 143, 144, 146, 147, 148, 149, 151, 154, 155, 156, 157, 160, 161, 162, 164, 168, 169, 170, 173, 191, 193, 198, 200], [1.0, 0.2, 0.5, 0.2, 0.5, 1.0, 0.5, 0.5, 0.2, 0.2, 1.0, 0.2, 1.0, 0.2, 0.2, 0.2, 0.5, 0.2, 0.5, 0.2, 0.2, 0.2, 0.2, 0.2, 0.2, 0.2]): _vg.add([_i], _w, 'REPLACE')
_vg = ob_merged.vertex_groups.new(name='HEAD')
_vg.add([0, 1, 2, 3, 4, 5, 6, 7, 8, 9, 10, 11, 12, 13, 14, 15, 16, 17, 18, 19, 20, 21, 22, 23, 24, 25, 26, 27, 28, 29, 30, 31, 32, 33, 34, 35, 36, 37, 38, 39, 40, 41, 42, 43, 44, 45, 46, 47, 48, 49, 50, 51, 52, 53, 54, 55, 56, 57, 58, 59, 60, 61, 62, 63, 64, 65, 66, 67, 68, 69, 70, 71, 72, 73, 74, 75, 76, 77, 78, 79, 80, 81, 82, 83, 84, 85, 86, 87, 88, 89, 90, 91, 92, 93, 94, 95, 96, 97, 98, 99, 100, 101, 102, 103, 104, 105, 106, 107, 108, 109, 110, 111, 112, 113, 114, 115, 116, 117, 118, 119, 120, 121, 122, 123, 124, 125, 126, 127, 128, 129, 360, 361, 362, 363, 364, 365, 366, 367, 368, 369, 370, 371], 1.0, 'REPLACE')
_vg = ob_merged.vertex_groups.new(name='LEG')
for _i, _w in zip([130, 131, 132, 133, 134, 135, 136, 137, 138, 152, 153, 158, 159, 163, 165, 167, 171, 172, 175, 176, 177, 178, 179, 180, 181, 182, 183, 184, 186, 188, 194, 196, 202, 203, 204, 205, 206], [0.5, 0.2, 1.0, 0.2, 0.2, 0.2, 1.0, 0.2, 0.2, 0.2, 0.2, 0.2, 0.2, 0.2, 0.2, 0.2, 0.2, 0.2, 0.2, 0.2, 1.0, 0.2, 0.2, 0.2, 1.0, 0.5, 0.2, 0.2, 0.2, 0.2, 0.2, 0.2, 1.0, 0.2, 0.5, 0.2, 1.0]): _vg.add([_i], _w, 'REPLACE')
_vg = ob_merged.vertex_groups.new(name='TAIL')
_vg.add([189, 207, 220, 224, 225, 226, 227, 228, 229, 230, 231, 232, 233, 234, 235, 236, 237], 1.0, 'REPLACE')
_m = ob_merged.modifiers.new('Armature', 'ARMATURE')
_m.object = ob_782
ob_cube.location = (0.0, 0.0, 0.0)
ob_cube.lock_rotations_4d = False
ob_cube.empty_display_type = 'ARROWS'
ob_cube.lineart.crease_threshold = 0.0
ob_light.location = (4.076, 1.005, 5.904)
ob_light.rotation_euler = (0.6503, 0.05522, 1.866)
ob_light.lock_rotations_4d = False
ob_light.empty_display_type = 'ARROWS'
ob_light.color = (0.0, 0.0, 0.0, 0.0)
ob_light.lineart.crease_threshold = 0.0
ob_camera.location = (7.359, -6.926, 4.958)
ob_camera.rotation_euler = (1.109, 0.0, 0.8149)
ob_camera.lock_rotations_4d = False
ob_camera.empty_display_type = 'ARROWS'
ob_camera.color = (0.0, 0.0, 0.0, 0.0)
ob_camera.display_type = 'WIRE'
ob_camera.lineart.crease_threshold = 0.0

# ---- collection membership
scene.collection.objects.link(ob_782)
scene.collection.objects.link(ob_merged)
col_collection.objects.link(ob_cube)
col_collection.objects.link(ob_light)
col_collection.objects.link(ob_camera)
def _layer_coll(name, lc=None):
    lc = lc or bpy.context.view_layer.layer_collection
    for c in lc.children:
        if c.name == name: return c
        r = _layer_coll(name, c)
        if r: return r
_layer_coll('Collection').exclude = True

# ---- scene / render settings (as saved in the file)
scene.camera = ob_camera
scene.frame_start = 1; scene.frame_end = 250; scene.frame_set(1)
scene.render.engine = 'BLENDER_EEVEE_NEXT'
scene.render.fps = 25
scene.cycles.sampling_pattern = 'TABULATED_SOBOL'
scene.view_settings.view_transform = 'Filmic'
bpy.context.view_layer.update()
